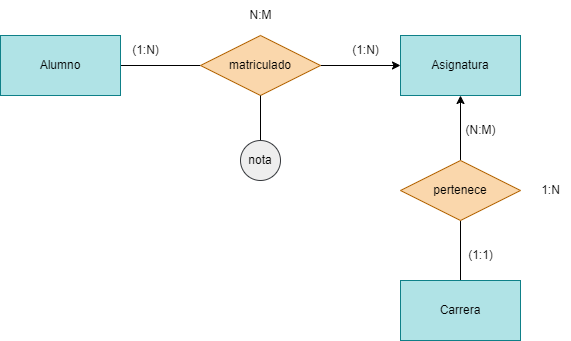

The diagram above was exported from draw.io. Its source (the exported page's mxGraphModel, read from the mxfile embedded in the PNG):
<mxGraphModel dx="746" dy="611" grid="1" gridSize="10" guides="1" tooltips="1" connect="1" arrows="1" fold="1" page="1" pageScale="1" pageWidth="850" pageHeight="1100" math="0" shadow="0">
  <root>
    <mxCell id="0" />
    <mxCell id="1" parent="0" />
    <mxCell id="11" style="edgeStyle=none;html=1;entryX=0;entryY=0.5;entryDx=0;entryDy=0;endArrow=none;endFill=0;" edge="1" parent="1" source="2" target="5">
      <mxGeometry relative="1" as="geometry" />
    </mxCell>
    <mxCell id="2" value="Alumno" style="rounded=0;whiteSpace=wrap;html=1;fillColor=#b0e3e6;strokeColor=#0e8088;" vertex="1" parent="1">
      <mxGeometry x="130" y="205" width="120" height="60" as="geometry" />
    </mxCell>
    <mxCell id="3" value="Asignatura" style="rounded=0;whiteSpace=wrap;html=1;fillColor=#b0e3e6;strokeColor=#0e8088;" vertex="1" parent="1">
      <mxGeometry x="530" y="205" width="120" height="60" as="geometry" />
    </mxCell>
    <mxCell id="9" style="edgeStyle=none;html=1;endArrow=none;endFill=0;" edge="1" parent="1" source="4" target="6">
      <mxGeometry relative="1" as="geometry" />
    </mxCell>
    <mxCell id="4" value="Carrera" style="rounded=0;whiteSpace=wrap;html=1;fillColor=#b0e3e6;strokeColor=#0e8088;" vertex="1" parent="1">
      <mxGeometry x="530" y="450" width="120" height="60" as="geometry" />
    </mxCell>
    <mxCell id="7" style="edgeStyle=none;html=1;entryX=0;entryY=0.5;entryDx=0;entryDy=0;" edge="1" parent="1" source="5" target="3">
      <mxGeometry relative="1" as="geometry" />
    </mxCell>
    <mxCell id="5" value="matriculado" style="rhombus;whiteSpace=wrap;html=1;fillColor=#fad7ac;strokeColor=#b46504;" vertex="1" parent="1">
      <mxGeometry x="330" y="205" width="120" height="60" as="geometry" />
    </mxCell>
    <mxCell id="8" style="edgeStyle=none;html=1;entryX=0.5;entryY=1;entryDx=0;entryDy=0;" edge="1" parent="1" source="6" target="3">
      <mxGeometry relative="1" as="geometry" />
    </mxCell>
    <mxCell id="6" value="pertenece" style="rhombus;whiteSpace=wrap;html=1;fillColor=#fad7ac;strokeColor=#b46504;" vertex="1" parent="1">
      <mxGeometry x="530" y="330" width="120" height="60" as="geometry" />
    </mxCell>
    <mxCell id="13" style="edgeStyle=none;html=1;entryX=0.5;entryY=1;entryDx=0;entryDy=0;endArrow=none;endFill=0;" edge="1" parent="1" source="12" target="5">
      <mxGeometry relative="1" as="geometry" />
    </mxCell>
    <mxCell id="12" value="nota" style="ellipse;whiteSpace=wrap;html=1;aspect=fixed;fillColor=#eeeeee;strokeColor=#36393d;" vertex="1" parent="1">
      <mxGeometry x="370" y="310" width="40" height="40" as="geometry" />
    </mxCell>
    <mxCell id="14" value="N:M" style="text;html=1;align=center;verticalAlign=middle;resizable=0;points=[];autosize=1;strokeColor=none;fillColor=none;" vertex="1" parent="1">
      <mxGeometry x="365" y="170" width="50" height="30" as="geometry" />
    </mxCell>
    <mxCell id="15" value="1:N" style="text;html=1;align=center;verticalAlign=middle;resizable=0;points=[];autosize=1;strokeColor=none;fillColor=none;" vertex="1" parent="1">
      <mxGeometry x="660" y="345" width="40" height="30" as="geometry" />
    </mxCell>
    <mxCell id="16" value="(N:M)" style="text;html=1;align=center;verticalAlign=middle;resizable=0;points=[];autosize=1;strokeColor=none;fillColor=none;" vertex="1" parent="1">
      <mxGeometry x="585" y="285" width="50" height="30" as="geometry" />
    </mxCell>
    <mxCell id="17" value="(1:1)" style="text;html=1;align=center;verticalAlign=middle;resizable=0;points=[];autosize=1;strokeColor=none;fillColor=none;" vertex="1" parent="1">
      <mxGeometry x="585" y="410" width="50" height="30" as="geometry" />
    </mxCell>
    <mxCell id="18" value="(1:N)" style="text;html=1;align=center;verticalAlign=middle;resizable=0;points=[];autosize=1;strokeColor=none;fillColor=none;" vertex="1" parent="1">
      <mxGeometry x="250" y="205" width="50" height="30" as="geometry" />
    </mxCell>
    <mxCell id="19" value="(1:N)" style="text;html=1;align=center;verticalAlign=middle;resizable=0;points=[];autosize=1;strokeColor=none;fillColor=none;" vertex="1" parent="1">
      <mxGeometry x="470" y="205" width="50" height="30" as="geometry" />
    </mxCell>
  </root>
</mxGraphModel>